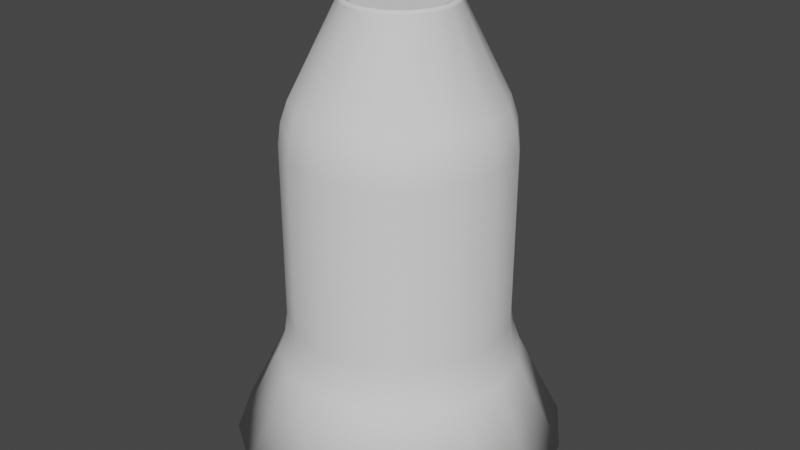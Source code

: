# Source: Pedestal.blend  (saved by Blender 3.5.10; exported with 4.5.12 LTS)
import bpy
from mathutils import Matrix  # noqa: F401  (used for matrix-valued properties, if any)

bpy.ops.wm.read_factory_settings(use_empty=True)
scene = bpy.context.scene
scene.name = 'Scene'

# ---- collections
col_collection = bpy.data.collections.new('Collection'); scene.collection.children.link(col_collection)

# ---- world
world_world = bpy.data.worlds.new('World'); scene.world = world_world
world_world.use_nodes = True; world_world.node_tree.nodes.clear()
_N = world_world.node_tree.nodes; _L = world_world.node_tree.links
n0 = _N.new('ShaderNodeOutputWorld'); n0.name = 'World Output'; n0.location = (300, 300)
n1 = _N.new('ShaderNodeBackground'); n1.name = 'Background'; n1.location = (10, 300)
n1.inputs[0].default_value = (0.05088, 0.05088, 0.05088, 1.0)
_L.new(n1.outputs[0], n0.inputs[0])
n0.is_active_output = True
world_world.color = (0.05088, 0.05088, 0.05088)
world_world.use_sun_shadow = False
world_world.sun_shadow_jitter_overblur = 0.0

# ---- meshes
me_cylinder = bpy.data.meshes.new('Cylinder')
me_cylinder.from_pydata([(0.1676, 0.4045, 2.0), (-4.089e-08, 0.4379, 2.0), (0.3096, 0.3096, 2.0), (0.4045, 0.1676, 2.0), (0.4379, -6.06e-09, 2.0), (0.4045, -0.1676, 2.0), (0.3096, -0.3096, 2.0), (0.1676, -0.4045, 2.0), (-4.089e-08, -0.4379, 2.0), (-0.1676, -0.4045, 2.0), (-0.3096, -0.3096, 2.0), (-0.4045, -0.1676, 2.0), (-0.4379, -6.06e-09, 2.0), (-0.4045, 0.1676, 2.0), (-0.3096, 0.3096, 2.0), (-0.1676, 0.4045, 2.0), (2.082e-08, 1.5, -2.0), (0.574, 1.386, -2.0), (1.061, 1.061, -2.0), (1.386, 0.574, -2.0), (1.5, 5.588e-09, -2.0), (1.386, -0.574, -2.0), (1.061, -1.061, -2.0), (0.574, -1.386, -2.0), (2.082e-08, -1.5, -2.0), (-0.574, -1.386, -2.0), (-1.061, -1.061, -2.0), (-1.386, -0.574, -2.0), (-1.5, 5.588e-09, -2.0), (-1.386, 0.574, -2.0), (-1.061, 1.061, -2.0), (-0.574, 1.386, -2.0), (0.1913, 0.4619, 2.0), (-4.089e-08, 0.5, 2.0), (0.3536, 0.3536, 2.0), (0.4619, 0.1913, 2.0), (0.5, -5.588e-09, 2.0), (0.4619, -0.1913, 2.0), (0.3536, -0.3536, 2.0), (0.1913, -0.4619, 2.0), (-4.089e-08, -0.5, 2.0), (-0.1913, -0.4619, 2.0), (-0.3536, -0.3536, 2.0), (-0.4619, -0.1913, 2.0), (-0.5, -5.588e-09, 2.0), (-0.4619, 0.1913, 2.0), (-0.3536, 0.3536, 2.0), (-0.1913, 0.4619, 2.0), (0.1816, 0.4384, 2.029), (0.1913, 0.4619, 2.004), (-4.089e-08, 0.5, 2.004), (-4.089e-08, 0.4745, 2.029), (0.3355, 0.3355, 2.029), (0.3536, 0.3536, 2.004), (0.4384, 0.1816, 2.029), (0.4619, 0.1913, 2.004), (0.4745, -5.782e-09, 2.029), (0.5, -5.588e-09, 2.004), (0.4384, -0.1816, 2.029), (0.4619, -0.1913, 2.004), (0.3355, -0.3355, 2.029), (0.3536, -0.3536, 2.004), (0.1816, -0.4384, 2.029), (0.1913, -0.4619, 2.004), (-4.089e-08, -0.4745, 2.029), (-4.089e-08, -0.5, 2.004), (-0.1816, -0.4384, 2.029), (-0.1913, -0.4619, 2.004), (-0.3355, -0.3355, 2.029), (-0.3536, -0.3536, 2.004), (-0.4384, -0.1816, 2.029), (-0.4619, -0.1913, 2.004), (-0.4745, -5.782e-09, 2.029), (-0.5, -5.588e-09, 2.004), (-0.4384, 0.1816, 2.029), (-0.4619, 0.1913, 2.004), (-0.3355, 0.3355, 2.029), (-0.3536, 0.3536, 2.004), (-0.1816, 0.4384, 2.029), (-0.1913, 0.4619, 2.004), (0.1676, 0.4045, 2.004), (0.1773, 0.4281, 2.029), (-4.089e-08, 0.4633, 2.029), (-4.089e-08, 0.4379, 2.004), (0.3096, 0.3096, 2.004), (0.3276, 0.3276, 2.029), (0.4045, 0.1676, 2.004), (0.4281, 0.1773, 2.029), (0.4379, -6.06e-09, 2.004), (0.4633, -5.866e-09, 2.029), (0.4045, -0.1676, 2.004), (0.4281, -0.1773, 2.029), (0.3096, -0.3096, 2.004), (0.3276, -0.3276, 2.029), (0.1676, -0.4045, 2.004), (0.1773, -0.4281, 2.029), (-4.089e-08, -0.4379, 2.004), (-4.089e-08, -0.4633, 2.029), (-0.1676, -0.4045, 2.004), (-0.1773, -0.4281, 2.029), (-0.3096, -0.3096, 2.004), (-0.3276, -0.3276, 2.029), (-0.4045, -0.1676, 2.004), (-0.4281, -0.1773, 2.029), (-0.4379, -6.06e-09, 2.004), (-0.4633, -5.866e-09, 2.029), (-0.4045, 0.1676, 2.004), (-0.4281, 0.1773, 2.029), (-0.3096, 0.3096, 2.004), (-0.3276, 0.3276, 2.029), (-0.1676, 0.4045, 2.004), (-0.1773, 0.4281, 2.029), (0.1504, 0.3631, 2.002), (-3.559e-08, 0.393, 2.002), (0.2779, 0.2779, 2.002), (0.3631, 0.1504, 2.002), (0.393, -2.142e-09, 2.002), (0.3631, -0.1504, 2.002), (0.2779, -0.2779, 2.002), (0.1504, -0.3631, 2.002), (-3.559e-08, -0.393, 2.002), (-0.1504, -0.3631, 2.002), (-0.2779, -0.2779, 2.002), (-0.3631, -0.1504, 2.002), (-0.393, -2.142e-09, 2.002), (-0.3631, 0.1504, 2.002), (-0.2779, 0.2779, 2.002), (-0.1504, 0.3631, 2.002), (0.0, 1.0, 0.8), (-7.343e-09, 0.9102, 1.18), (-2.212e-09, 0.9737, 0.994), (0.3483, 0.8409, 1.18), (0.3827, 0.9239, 0.8), (0.3726, 0.8996, 0.994), (0.6436, 0.6436, 1.18), (0.7071, 0.7071, 0.8), (0.6885, 0.6885, 0.994), (0.8409, 0.3483, 1.18), (0.9239, 0.3827, 0.8), (0.8996, 0.3726, 0.994), (0.9102, -1.003e-09, 1.18), (1.0, 0.0, 0.8), (0.9737, -2.328e-10, 0.994), (0.8409, -0.3483, 1.18), (0.9239, -0.3827, 0.8), (0.8996, -0.3726, 0.994), (0.6436, -0.6436, 1.18), (0.7071, -0.7071, 0.8), (0.6885, -0.6885, 0.994), (0.3483, -0.8409, 1.18), (0.3827, -0.9239, 0.8), (0.3726, -0.8996, 0.994), (-7.343e-09, -0.9102, 1.18), (0.0, -1.0, 0.8), (-2.212e-09, -0.9737, 0.994), (-0.3483, -0.8409, 1.18), (-0.3827, -0.9239, 0.8), (-0.3726, -0.8996, 0.994), (-0.6436, -0.6436, 1.18), (-0.7071, -0.7071, 0.8), (-0.6885, -0.6885, 0.994), (-0.8409, -0.3483, 1.18), (-0.9239, -0.3827, 0.8), (-0.8996, -0.3726, 0.994), (-0.9102, -1.003e-09, 1.18), (-1.0, 0.0, 0.8), (-0.9737, -2.328e-10, 0.994), (-0.8409, 0.3483, 1.18), (-0.9239, 0.3827, 0.8), (-0.8996, 0.3726, 0.994), (-0.6436, 0.6436, 1.18), (-0.7071, 0.7071, 0.8), (-0.6885, 0.6885, 0.994), (-0.3483, 0.8409, 1.18), (-0.3827, 0.9239, 0.8), (-0.3726, 0.8996, 0.994), (3.739e-09, 1.09, -1.18), (0.0, 1.0, -0.8), (1.164e-09, 1.026, -0.994), (0.3827, 0.9239, -0.8), (0.417, 1.007, -1.18), (0.3927, 0.9482, -0.994), (0.7071, 0.7071, -0.8), (0.7706, 0.7706, -1.18), (0.7257, 0.7257, -0.994), (0.9239, 0.3827, -0.8), (1.007, 0.417, -1.18), (0.9482, 0.3927, -0.994), (1.0, 0.0, -0.8), (1.09, 1.003e-09, -1.18), (1.026, 2.328e-10, -0.994), (0.9239, -0.3827, -0.8), (1.007, -0.417, -1.18), (0.9482, -0.3927, -0.994), (0.7071, -0.7071, -0.8), (0.7706, -0.7706, -1.18), (0.7257, -0.7257, -0.994), (0.3827, -0.9239, -0.8), (0.417, -1.007, -1.18), (0.3927, -0.9482, -0.994), (0.0, -1.0, -0.8), (3.739e-09, -1.09, -1.18), (1.164e-09, -1.026, -0.994), (-0.3827, -0.9239, -0.8), (-0.417, -1.007, -1.18), (-0.3927, -0.9482, -0.994), (-0.7071, -0.7071, -0.8), (-0.7706, -0.7706, -1.18), (-0.7257, -0.7257, -0.994), (-0.9239, -0.3827, -0.8), (-1.007, -0.417, -1.18), (-0.9482, -0.3927, -0.994), (-1.0, 0.0, -0.8), (-1.09, 1.003e-09, -1.18), (-1.026, 2.328e-10, -0.994), (-0.9239, 0.3827, -0.8), (-1.007, 0.417, -1.18), (-0.9482, 0.3927, -0.994), (-0.7071, 0.7071, -0.8), (-0.7706, 0.7706, -1.18), (-0.7257, 0.7257, -0.994), (-0.3827, 0.9239, -0.8), (-0.417, 1.007, -1.18), (-0.3927, 0.9482, -0.994)], [], [(222, 176, 16, 31), (134, 131, 32, 34), (137, 134, 34, 35), (140, 137, 35, 36), (143, 140, 36, 37), (146, 143, 37, 38), (149, 146, 38, 39), (152, 149, 39, 40), (155, 152, 40, 41), (158, 155, 41, 42), (161, 158, 42, 43), (164, 161, 43, 44), (167, 164, 44, 45), (170, 167, 45, 46), (198, 201, 24, 23), (173, 170, 46, 47), (129, 173, 47, 33), (183, 186, 19, 18), (7, 6, 118, 119), (213, 216, 29, 28), (180, 183, 18, 17), (192, 195, 22, 21), (207, 210, 27, 26), (186, 189, 20, 19), (201, 204, 25, 24), (216, 219, 30, 29), (195, 198, 23, 22), (210, 213, 28, 27), (189, 192, 21, 20), (204, 207, 26, 25), (179, 132, 135, 182), (219, 222, 31, 30), (16, 17, 18, 19, 20, 21, 22, 23, 24, 25, 26, 27, 28, 29, 30, 31), (194, 147, 150, 197), (209, 162, 165, 212), (188, 141, 144, 191), (203, 156, 159, 206), (218, 171, 174, 221), (182, 135, 138, 185), (197, 150, 153, 200), (221, 174, 128, 177), (212, 165, 168, 215), (191, 144, 147, 194), (206, 159, 162, 209), (177, 128, 132, 179), (185, 138, 141, 188), (200, 153, 156, 203), (215, 168, 171, 218), (14, 15, 110, 108), (85, 87, 54, 52), (13, 14, 108, 106), (111, 82, 51, 78), (15, 1, 83, 110), (12, 13, 106, 104), (109, 111, 78, 76), (81, 85, 52, 48), (11, 12, 104, 102), (107, 109, 76, 74), (10, 11, 102, 100), (105, 107, 74, 72), (9, 10, 100, 98), (103, 105, 72, 70), (8, 9, 98, 96), (101, 103, 70, 68), (34, 32, 49, 53), (33, 47, 79, 50), (36, 35, 55, 57), (37, 36, 57, 59), (38, 37, 59, 61), (39, 38, 61, 63), (40, 39, 63, 65), (41, 40, 65, 67), (42, 41, 67, 69), (43, 42, 69, 71), (44, 43, 71, 73), (45, 44, 73, 75), (46, 45, 75, 77), (47, 46, 77, 79), (35, 34, 53, 55), (89, 91, 58, 56), (0, 2, 84, 80), (91, 93, 60, 58), (82, 81, 48, 51), (2, 3, 86, 84), (93, 95, 62, 60), (87, 89, 56, 54), (7, 8, 96, 94), (3, 4, 88, 86), (95, 97, 64, 62), (4, 5, 90, 88), (97, 99, 66, 64), (5, 6, 92, 90), (99, 101, 68, 66), (6, 7, 94, 92), (49, 50, 51, 48), (53, 49, 48, 52), (55, 53, 52, 54), (57, 55, 54, 56), (59, 57, 56, 58), (61, 59, 58, 60), (63, 61, 60, 62), (65, 63, 62, 64), (67, 65, 64, 66), (69, 67, 66, 68), (71, 69, 68, 70), (73, 71, 70, 72), (75, 73, 72, 74), (77, 75, 74, 76), (79, 77, 76, 78), (50, 79, 78, 51), (32, 33, 50, 49), (81, 82, 83, 80), (85, 81, 80, 84), (87, 85, 84, 86), (89, 87, 86, 88), (91, 89, 88, 90), (93, 91, 90, 92), (95, 93, 92, 94), (97, 95, 94, 96), (99, 97, 96, 98), (101, 99, 98, 100), (103, 101, 100, 102), (105, 103, 102, 104), (107, 105, 104, 106), (109, 107, 106, 108), (111, 109, 108, 110), (82, 111, 110, 83), (1, 0, 80, 83), (112, 113, 127, 126, 125, 124, 123, 122, 121, 120, 119, 118, 117, 116, 115, 114), (15, 14, 126, 127), (8, 7, 119, 120), (0, 1, 113, 112), (1, 15, 127, 113), (9, 8, 120, 121), (2, 0, 112, 114), (10, 9, 121, 122), (3, 2, 114, 115), (11, 10, 122, 123), (4, 3, 115, 116), (12, 11, 123, 124), (5, 4, 116, 117), (13, 12, 124, 125), (6, 5, 117, 118), (14, 13, 125, 126), (132, 128, 130, 133), (133, 130, 129, 131), (135, 132, 133, 136), (136, 133, 131, 134), (138, 135, 136, 139), (139, 136, 134, 137), (141, 138, 139, 142), (142, 139, 137, 140), (144, 141, 142, 145), (145, 142, 140, 143), (147, 144, 145, 148), (148, 145, 143, 146), (150, 147, 148, 151), (151, 148, 146, 149), (153, 150, 151, 154), (154, 151, 149, 152), (156, 153, 154, 157), (157, 154, 152, 155), (159, 156, 157, 160), (160, 157, 155, 158), (162, 159, 160, 163), (163, 160, 158, 161), (165, 162, 163, 166), (166, 163, 161, 164), (168, 165, 166, 169), (169, 166, 164, 167), (171, 168, 169, 172), (172, 169, 167, 170), (174, 171, 172, 175), (175, 172, 170, 173), (128, 174, 175, 130), (130, 175, 173, 129), (131, 129, 33, 32), (177, 179, 181, 178), (178, 181, 180, 176), (179, 182, 184, 181), (181, 184, 183, 180), (182, 185, 187, 184), (184, 187, 186, 183), (185, 188, 190, 187), (187, 190, 189, 186), (188, 191, 193, 190), (190, 193, 192, 189), (191, 194, 196, 193), (193, 196, 195, 192), (194, 197, 199, 196), (196, 199, 198, 195), (197, 200, 202, 199), (199, 202, 201, 198), (200, 203, 205, 202), (202, 205, 204, 201), (203, 206, 208, 205), (205, 208, 207, 204), (206, 209, 211, 208), (208, 211, 210, 207), (209, 212, 214, 211), (211, 214, 213, 210), (212, 215, 217, 214), (214, 217, 216, 213), (215, 218, 220, 217), (217, 220, 219, 216), (218, 221, 223, 220), (220, 223, 222, 219), (221, 177, 178, 223), (223, 178, 176, 222), (176, 180, 17, 16)])
me_cylinder.polygons.foreach_set('use_smooth', [True] * 210)
_uv = me_cylinder.uv_layers.new(name='UVMap')
_uv.uv.foreach_set('vector', [0.0625, 0.5, 0.0, 0.5, 0.0, 0.5, 0.0625, 0.5, 0.875, 1.0, 0.9375, 1.0, 0.9375, 1.0, 0.875, 1.0, 0.8125, 1.0, 0.875, 1.0, 0.875, 1.0, 0.8125, 1.0, 0.75, 1.0, 0.8125, 1.0, 0.8125, 1.0, 0.75, 1.0, 0.6875, 1.0, 0.75, 1.0, 0.75, 1.0, 0.6875, 1.0, 0.625, 1.0, 0.6875, 1.0, 0.6875, 1.0, 0.625, 1.0, 0.5625, 1.0, 0.625, 1.0, 0.625, 1.0, 0.5625, 1.0, 0.5, 1.0, 0.5625, 1.0, 0.5625, 1.0, 0.5, 1.0, 0.4375, 1.0, 0.5, 1.0, 0.5, 1.0, 0.4375, 1.0, 0.375, 1.0, 0.4375, 1.0, 0.4375, 1.0, 0.375, 1.0, 0.3125, 1.0, 0.375, 1.0, 0.375, 1.0, 0.3125, 1.0, 0.25, 1.0, 0.3125, 1.0, 0.3125, 1.0, 0.25, 1.0, 0.1875, 1.0, 0.25, 1.0, 0.25, 1.0, 0.1875, 1.0, 0.125, 1.0, 0.1875, 1.0, 0.1875, 1.0, 0.125, 1.0, 0.5625, 0.5, 0.5, 0.5, 0.5, 0.5, 0.5625, 0.5, 0.0625, 1.0, 0.125, 1.0, 0.125, 1.0, 0.0625, 1.0, 0.0, 1.0, 0.0625, 1.0, 0.0625, 1.0, 0.0, 1.0, 0.875, 0.5, 0.8125, 0.5, 0.8125, 0.5, 0.875, 0.5, 0.3304, 0.05583, 0.3986, 0.1014, 0.3986, 0.1014, 0.3304, 0.05583, 0.25, 0.5, 0.1875, 0.5, 0.1875, 0.5, 0.25, 0.5, 0.9375, 0.5, 0.875, 0.5, 0.875, 0.5, 0.9375, 0.5, 0.6875, 0.5, 0.625, 0.5, 0.625, 0.5, 0.6875, 0.5, 0.375, 0.5, 0.3125, 0.5, 0.3125, 0.5, 0.375, 0.5, 0.8125, 0.5, 0.75, 0.5, 0.75, 0.5, 0.8125, 0.5, 0.5, 0.5, 0.4375, 0.5, 0.4375, 0.5, 0.5, 0.5, 0.1875, 0.5, 0.125, 0.5, 0.125, 0.5, 0.1875, 0.5, 0.625, 0.5, 0.5625, 0.5, 0.5625, 0.5, 0.625, 0.5, 0.3125, 0.5, 0.25, 0.5, 0.25, 0.5, 0.3125, 0.5, 0.75, 0.5, 0.6875, 0.5, 0.6875, 0.5, 0.75, 0.5, 0.4375, 0.5, 0.375, 0.5, 0.375, 0.5, 0.4375, 0.5, 0.9375, 0.55, 0.9375, 0.95, 0.875, 0.95, 0.875, 0.55, 0.125, 0.5, 0.0625, 0.5, 0.0625, 0.5, 0.125, 0.5, 0.75, 0.49, 0.8418, 0.4717, 0.9197, 0.4197, 0.9717, 0.3418, 0.99, 0.25, 0.9717, 0.1582, 0.9197, 0.08029, 0.8418, 0.02827, 0.75, 0.01, 0.6582, 0.02827, 0.5803, 0.08029, 0.5283, 0.1582, 0.51, 0.25, 0.5283, 0.3418, 0.5803, 0.4197, 0.6582, 0.4717, 0.625, 0.55, 0.625, 0.95, 0.5625, 0.95, 0.5625, 0.55, 0.3125, 0.55, 0.3125, 0.95, 0.25, 0.95, 0.25, 0.55, 0.75, 0.55, 0.75, 0.95, 0.6875, 0.95, 0.6875, 0.55, 0.4375, 0.55, 0.4375, 0.95, 0.375, 0.95, 0.375, 0.55, 0.125, 0.55, 0.125, 0.95, 0.0625, 0.95, 0.0625, 0.55, 0.875, 0.55, 0.875, 0.95, 0.8125, 0.95, 0.8125, 0.55, 0.5625, 0.55, 0.5625, 0.95, 0.5, 0.95, 0.5, 0.55, 0.0625, 0.55, 0.0625, 0.95, 0.0, 0.95, 0.0, 0.55, 0.25, 0.55, 0.25, 0.95, 0.1875, 0.95, 0.1875, 0.55, 0.6875, 0.55, 0.6875, 0.95, 0.625, 0.95, 0.625, 0.55, 0.375, 0.55, 0.375, 0.95, 0.3125, 0.95, 0.3125, 0.55, 1.0, 0.55, 1.0, 0.95, 0.9375, 0.95, 0.9375, 0.55, 0.8125, 0.55, 0.8125, 0.95, 0.75, 0.95, 0.75, 0.55, 0.5, 0.55, 0.5, 0.95, 0.4375, 0.95, 0.4375, 0.55, 0.1875, 0.55, 0.1875, 0.95, 0.125, 0.95, 0.125, 0.55, 0.1014, 0.3986, 0.1696, 0.4442, 0.1696, 0.4442, 0.1014, 0.3986, 0.4073, 0.4073, 0.4555, 0.3351, 0.4604, 0.3372, 0.4111, 0.4111, 0.05583, 0.3304, 0.1014, 0.3986, 0.1014, 0.3986, 0.05583, 0.3304, 0.1649, 0.4555, 0.25, 0.4724, 0.25, 0.4778, 0.1628, 0.4604, 0.1696, 0.4442, 0.25, 0.4602, 0.25, 0.4602, 0.1696, 0.4442, 0.03983, 0.25, 0.05583, 0.3304, 0.05583, 0.3304, 0.03983, 0.25, 0.09274, 0.4073, 0.1649, 0.4555, 0.1628, 0.4604, 0.08895, 0.4111, 0.3351, 0.4555, 0.4073, 0.4073, 0.4111, 0.4111, 0.3372, 0.4604, 0.05583, 0.1696, 0.03983, 0.25, 0.03983, 0.25, 0.05583, 0.1696, 0.04452, 0.3351, 0.09274, 0.4073, 0.08895, 0.4111, 0.03957, 0.3372, 0.1014, 0.1014, 0.05583, 0.1696, 0.05583, 0.1696, 0.1014, 0.1014, 0.0276, 0.25, 0.04452, 0.3351, 0.03957, 0.3372, 0.02224, 0.25, 0.1696, 0.05583, 0.1014, 0.1014, 0.1014, 0.1014, 0.1696, 0.05583, 0.04452, 0.1649, 0.0276, 0.25, 0.02224, 0.25, 0.03957, 0.1628, 0.25, 0.03983, 0.1696, 0.05583, 0.1696, 0.05583, 0.25, 0.03983, 0.09274, 0.09274, 0.04452, 0.1649, 0.03957, 0.1628, 0.08895, 0.08895, 0.875, 1.0, 0.9375, 1.0, 0.9375, 1.0, 0.875, 1.0, 0.0, 1.0, 0.0625, 1.0, 0.0625, 1.0, 0.0, 1.0, 0.75, 1.0, 0.8125, 1.0, 0.8125, 1.0, 0.75, 1.0, 0.6875, 1.0, 0.75, 1.0, 0.75, 1.0, 0.6875, 1.0, 0.625, 1.0, 0.6875, 1.0, 0.6875, 1.0, 0.625, 1.0, 0.5625, 1.0, 0.625, 1.0, 0.625, 1.0, 0.5625, 1.0, 0.5, 1.0, 0.5625, 1.0, 0.5625, 1.0, 0.5, 1.0, 0.4375, 1.0, 0.5, 1.0, 0.5, 1.0, 0.4375, 1.0, 0.375, 1.0, 0.4375, 1.0, 0.4375, 1.0, 0.375, 1.0, 0.3125, 1.0, 0.375, 1.0, 0.375, 1.0, 0.3125, 1.0, 0.25, 1.0, 0.3125, 1.0, 0.3125, 1.0, 0.25, 1.0, 0.1875, 1.0, 0.25, 1.0, 0.25, 1.0, 0.1875, 1.0, 0.125, 1.0, 0.1875, 1.0, 0.1875, 1.0, 0.125, 1.0, 0.0625, 1.0, 0.125, 1.0, 0.125, 1.0, 0.0625, 1.0, 0.8125, 1.0, 0.875, 1.0, 0.875, 1.0, 0.8125, 1.0, 0.4724, 0.25, 0.4555, 0.1649, 0.4604, 0.1628, 0.4778, 0.25, 0.3304, 0.4442, 0.3986, 0.3986, 0.3986, 0.3986, 0.3304, 0.4442, 0.4555, 0.1649, 0.4073, 0.09274, 0.4111, 0.08895, 0.4604, 0.1628, 0.25, 0.4724, 0.3351, 0.4555, 0.3372, 0.4604, 0.25, 0.4778, 0.3986, 0.3986, 0.4442, 0.3304, 0.4442, 0.3304, 0.3986, 0.3986, 0.4073, 0.09274, 0.3351, 0.04452, 0.3372, 0.03957, 0.4111, 0.08895, 0.4555, 0.3351, 0.4724, 0.25, 0.4778, 0.25, 0.4604, 0.3372, 0.3304, 0.05583, 0.25, 0.03983, 0.25, 0.03983, 0.3304, 0.05583, 0.4442, 0.3304, 0.4602, 0.25, 0.4602, 0.25, 0.4442, 0.3304, 0.3351, 0.04452, 0.25, 0.0276, 0.25, 0.02224, 0.3372, 0.03957, 0.4602, 0.25, 0.4442, 0.1696, 0.4442, 0.1696, 0.4602, 0.25, 0.25, 0.0276, 0.1649, 0.04452, 0.1628, 0.03957, 0.25, 0.02224, 0.4442, 0.1696, 0.3986, 0.1014, 0.3986, 0.1014, 0.4442, 0.1696, 0.1649, 0.04452, 0.09274, 0.09274, 0.08895, 0.08895, 0.1628, 0.03957, 0.3986, 0.1014, 0.3304, 0.05583, 0.3304, 0.05583, 0.3986, 0.1014, 0.3418, 0.4717, 0.25, 0.49, 0.25, 0.4778, 0.3372, 0.4604, 0.4197, 0.4197, 0.3418, 0.4717, 0.3372, 0.4604, 0.4111, 0.4111, 0.4717, 0.3418, 0.4197, 0.4197, 0.4111, 0.4111, 0.4604, 0.3372, 0.49, 0.25, 0.4717, 0.3418, 0.4604, 0.3372, 0.4778, 0.25, 0.4717, 0.1582, 0.49, 0.25, 0.4778, 0.25, 0.4604, 0.1628, 0.4197, 0.08029, 0.4717, 0.1582, 0.4604, 0.1628, 0.4111, 0.08895, 0.3418, 0.02827, 0.4197, 0.08029, 0.4111, 0.08895, 0.3372, 0.03957, 0.25, 0.01, 0.3418, 0.02827, 0.3372, 0.03957, 0.25, 0.02224, 0.1582, 0.02827, 0.25, 0.01, 0.25, 0.02224, 0.1628, 0.03957, 0.08029, 0.08029, 0.1582, 0.02827, 0.1628, 0.03957, 0.08895, 0.08895, 0.02827, 0.1582, 0.08029, 0.08029, 0.08895, 0.08895, 0.03957, 0.1628, 0.01, 0.25, 0.02827, 0.1582, 0.03957, 0.1628, 0.02224, 0.25, 0.02827, 0.3418, 0.01, 0.25, 0.02224, 0.25, 0.03957, 0.3372, 0.08029, 0.4197, 0.02827, 0.3418, 0.03957, 0.3372, 0.08895, 0.4111, 0.1582, 0.4717, 0.08029, 0.4197, 0.08895, 0.4111, 0.1628, 0.4604, 0.25, 0.49, 0.1582, 0.4717, 0.1628, 0.4604, 0.25, 0.4778, 0.9375, 1.0, 1.0, 1.0, 1.0, 1.0, 0.9375, 1.0, 0.3351, 0.4555, 0.25, 0.4724, 0.25, 0.4602, 0.3304, 0.4442, 0.4073, 0.4073, 0.3351, 0.4555, 0.3304, 0.4442, 0.3986, 0.3986, 0.4555, 0.3351, 0.4073, 0.4073, 0.3986, 0.3986, 0.4442, 0.3304, 0.4724, 0.25, 0.4555, 0.3351, 0.4442, 0.3304, 0.4602, 0.25, 0.4555, 0.1649, 0.4724, 0.25, 0.4602, 0.25, 0.4442, 0.1696, 0.4073, 0.09274, 0.4555, 0.1649, 0.4442, 0.1696, 0.3986, 0.1014, 0.3351, 0.04452, 0.4073, 0.09274, 0.3986, 0.1014, 0.3304, 0.05583, 0.25, 0.0276, 0.3351, 0.04452, 0.3304, 0.05583, 0.25, 0.03983, 0.1649, 0.04452, 0.25, 0.0276, 0.25, 0.03983, 0.1696, 0.05583, 0.09274, 0.09274, 0.1649, 0.04452, 0.1696, 0.05583, 0.1014, 0.1014, 0.04452, 0.1649, 0.09274, 0.09274, 0.1014, 0.1014, 0.05583, 0.1696, 0.0276, 0.25, 0.04452, 0.1649, 0.05583, 0.1696, 0.03983, 0.25, 0.04452, 0.3351, 0.0276, 0.25, 0.03983, 0.25, 0.05583, 0.3304, 0.09274, 0.4073, 0.04452, 0.3351, 0.05583, 0.3304, 0.1014, 0.3986, 0.1649, 0.4555, 0.09274, 0.4073, 0.1014, 0.3986, 0.1696, 0.4442, 0.25, 0.4724, 0.1649, 0.4555, 0.1696, 0.4442, 0.25, 0.4602, 0.25, 0.4602, 0.3304, 0.4442, 0.3304, 0.4442, 0.25, 0.4602, 0.3304, 0.4442, 0.25, 0.4602, 0.1696, 0.4442, 0.1014, 0.3986, 0.05583, 0.3304, 0.03983, 0.25, 0.05583, 0.1696, 0.1014, 0.1014, 0.1696, 0.05583, 0.25, 0.03983, 0.3304, 0.05583, 0.3986, 0.1014, 0.4442, 0.1696, 0.4602, 0.25, 0.4442, 0.3304, 0.3986, 0.3986, 0.1696, 0.4442, 0.1014, 0.3986, 0.1014, 0.3986, 0.1696, 0.4442, 0.25, 0.03983, 0.3304, 0.05583, 0.3304, 0.05583, 0.25, 0.03983, 0.3304, 0.4442, 0.25, 0.4602, 0.25, 0.4602, 0.3304, 0.4442, 0.25, 0.4602, 0.1696, 0.4442, 0.1696, 0.4442, 0.25, 0.4602, 0.1696, 0.05583, 0.25, 0.03983, 0.25, 0.03983, 0.1696, 0.05583, 0.3986, 0.3986, 0.3304, 0.4442, 0.3304, 0.4442, 0.3986, 0.3986, 0.1014, 0.1014, 0.1696, 0.05583, 0.1696, 0.05583, 0.1014, 0.1014, 0.4442, 0.3304, 0.3986, 0.3986, 0.3986, 0.3986, 0.4442, 0.3304, 0.05583, 0.1696, 0.1014, 0.1014, 0.1014, 0.1014, 0.05583, 0.1696, 0.4602, 0.25, 0.4442, 0.3304, 0.4442, 0.3304, 0.4602, 0.25, 0.03983, 0.25, 0.05583, 0.1696, 0.05583, 0.1696, 0.03983, 0.25, 0.4442, 0.1696, 0.4602, 0.25, 0.4602, 0.25, 0.4442, 0.1696, 0.05583, 0.3304, 0.03983, 0.25, 0.03983, 0.25, 0.05583, 0.3304, 0.3986, 0.1014, 0.4442, 0.1696, 0.4442, 0.1696, 0.3986, 0.1014, 0.1014, 0.3986, 0.05583, 0.3304, 0.05583, 0.3304, 0.1014, 0.3986, 0.9375, 0.95, 1.0, 0.95, 0.9992, 1.0, 0.9375, 1.0, 0.9375, 1.0, 0.9992, 1.0, 1.0, 1.0, 0.9375, 1.0, 0.875, 0.95, 0.9375, 0.95, 0.9375, 1.0, 0.875, 1.0, 0.875, 1.0, 0.9375, 1.0, 0.9375, 1.0, 0.875, 1.0, 0.8125, 0.95, 0.875, 0.95, 0.875, 1.0, 0.8125, 1.0, 0.8125, 1.0, 0.875, 1.0, 0.875, 1.0, 0.8125, 1.0, 0.75, 0.95, 0.8125, 0.95, 0.8125, 1.0, 0.75, 1.0, 0.75, 1.0, 0.8125, 1.0, 0.8125, 1.0, 0.75, 1.0, 0.6875, 0.95, 0.75, 0.95, 0.75, 1.0, 0.6875, 1.0, 0.6875, 1.0, 0.75, 1.0, 0.75, 1.0, 0.6875, 1.0, 0.625, 0.95, 0.6875, 0.95, 0.6875, 1.0, 0.625, 1.0, 0.625, 1.0, 0.6875, 1.0, 0.6875, 1.0, 0.625, 1.0, 0.5625, 0.95, 0.625, 0.95, 0.625, 1.0, 0.5625, 1.0, 0.5625, 1.0, 0.625, 1.0, 0.625, 1.0, 0.5625, 1.0, 0.5, 0.95, 0.5625, 0.95, 0.5625, 1.0, 0.5, 1.0, 0.5, 1.0, 0.5625, 1.0, 0.5625, 1.0, 0.5, 1.0, 0.4375, 0.95, 0.5, 0.95, 0.5, 1.0, 0.4375, 1.0, 0.4375, 1.0, 0.5, 1.0, 0.5, 1.0, 0.4375, 1.0, 0.375, 0.95, 0.4375, 0.95, 0.4375, 1.0, 0.375, 1.0, 0.375, 1.0, 0.4375, 1.0, 0.4375, 1.0, 0.375, 1.0, 0.3125, 0.95, 0.375, 0.95, 0.375, 1.0, 0.3125, 1.0, 0.3125, 1.0, 0.375, 1.0, 0.375, 1.0, 0.3125, 1.0, 0.25, 0.95, 0.3125, 0.95, 0.3125, 1.0, 0.25, 1.0, 0.25, 1.0, 0.3125, 1.0, 0.3125, 1.0, 0.25, 1.0, 0.1875, 0.95, 0.25, 0.95, 0.25, 1.0, 0.1875, 1.0, 0.1875, 1.0, 0.25, 1.0, 0.25, 1.0, 0.1875, 1.0, 0.125, 0.95, 0.1875, 0.95, 0.1875, 1.0, 0.125, 1.0, 0.125, 1.0, 0.1875, 1.0, 0.1875, 1.0, 0.125, 1.0, 0.0625, 0.95, 0.125, 0.95, 0.125, 1.0, 0.0625, 1.0, 0.0625, 1.0, 0.125, 1.0, 0.125, 1.0, 0.0625, 1.0, 0.0, 0.95, 0.0625, 0.95, 0.0625, 1.0, 0.0008218, 1.0, 0.0008218, 1.0, 0.0625, 1.0, 0.0625, 1.0, 0.0, 1.0, 0.9375, 1.0, 1.0, 1.0, 1.0, 1.0, 0.9375, 1.0, 1.0, 0.55, 0.9375, 0.55, 0.9375, 0.5, 1.0, 0.5, 1.0, 0.5, 0.9375, 0.5, 0.9375, 0.5, 1.0, 0.5, 0.9375, 0.55, 0.875, 0.55, 0.875, 0.5, 0.9375, 0.5, 0.9375, 0.5, 0.875, 0.5, 0.875, 0.5, 0.9375, 0.5, 0.875, 0.55, 0.8125, 0.55, 0.8125, 0.5, 0.875, 0.5, 0.875, 0.5, 0.8125, 0.5, 0.8125, 0.5, 0.875, 0.5, 0.8125, 0.55, 0.75, 0.55, 0.75, 0.5, 0.8125, 0.5, 0.8125, 0.5, 0.75, 0.5, 0.75, 0.5, 0.8125, 0.5, 0.75, 0.55, 0.6875, 0.55, 0.6875, 0.5, 0.75, 0.5, 0.75, 0.5, 0.6875, 0.5, 0.6875, 0.5, 0.75, 0.5, 0.6875, 0.55, 0.625, 0.55, 0.625, 0.5, 0.6875, 0.5, 0.6875, 0.5, 0.625, 0.5, 0.625, 0.5, 0.6875, 0.5, 0.625, 0.55, 0.5625, 0.55, 0.5625, 0.5, 0.625, 0.5, 0.625, 0.5, 0.5625, 0.5, 0.5625, 0.5, 0.625, 0.5, 0.5625, 0.55, 0.5, 0.55, 0.5, 0.5, 0.5625, 0.5, 0.5625, 0.5, 0.5, 0.5, 0.5, 0.5, 0.5625, 0.5, 0.5, 0.55, 0.4375, 0.55, 0.4375, 0.5, 0.5, 0.5, 0.5, 0.5, 0.4375, 0.5, 0.4375, 0.5, 0.5, 0.5, 0.4375, 0.55, 0.375, 0.55, 0.375, 0.5, 0.4375, 0.5, 0.4375, 0.5, 0.375, 0.5, 0.375, 0.5, 0.4375, 0.5, 0.375, 0.55, 0.3125, 0.55, 0.3125, 0.5, 0.375, 0.5, 0.375, 0.5, 0.3125, 0.5, 0.3125, 0.5, 0.375, 0.5, 0.3125, 0.55, 0.25, 0.55, 0.25, 0.5, 0.3125, 0.5, 0.3125, 0.5, 0.25, 0.5, 0.25, 0.5, 0.3125, 0.5, 0.25, 0.55, 0.1875, 0.55, 0.1875, 0.5, 0.25, 0.5, 0.25, 0.5, 0.1875, 0.5, 0.1875, 0.5, 0.25, 0.5, 0.1875, 0.55, 0.125, 0.55, 0.125, 0.5, 0.1875, 0.5, 0.1875, 0.5, 0.125, 0.5, 0.125, 0.5, 0.1875, 0.5, 0.125, 0.55, 0.0625, 0.55, 0.0625, 0.5, 0.125, 0.5, 0.125, 0.5, 0.0625, 0.5, 0.0625, 0.5, 0.125, 0.5, 0.0625, 0.55, 0.0, 0.55, 0.0, 0.5, 0.0625, 0.5, 0.0625, 0.5, 0.0, 0.5, 0.0, 0.5, 0.0625, 0.5, 1.0, 0.5, 0.9375, 0.5, 0.9375, 0.5, 1.0, 0.5])
me_cylinder.update()

# ---- objects
ob_cylinder = bpy.data.objects.new('Cylinder', me_cylinder)

# ---- transforms, parenting, visibility, modifiers, constraints
ob_cylinder.location = (0.0, 0.0, 2.0)

# ---- collection membership
col_collection.objects.link(ob_cylinder)

# ---- scene / render settings (as saved in the file)
scene.frame_start = 1; scene.frame_end = 250; scene.frame_set(1)
scene.render.engine = 'BLENDER_EEVEE_NEXT'
scene.cycles.sampling_pattern = 'TABULATED_SOBOL'
scene.view_settings.view_transform = 'Filmic'
bpy.context.view_layer.update()

# ---- added for rendering (the .blend has no active camera and no usable light): camera, sun
cam_auto = bpy.data.cameras.new('AutoCamera')
cam_auto.lens = 50.0
cam_auto.sensor_width = 36.0
cam_auto.clip_end = 1000.0
ob_auto_camera = bpy.data.objects.new('AutoCamera', cam_auto)
scene.collection.objects.link(ob_auto_camera)
ob_auto_camera.location = (5.41358, -6.49629, 6.34552)
ob_auto_camera.rotation_euler = (1.09748, -7.21219e-08, 0.694738)
scene.camera = ob_auto_camera
light_auto_sun = bpy.data.lights.new('AutoSun', 'SUN')
light_auto_sun.energy = 3.0
light_auto_sun.angle = 0.0523599
ob_auto_sun = bpy.data.objects.new('AutoSun', light_auto_sun)
scene.collection.objects.link(ob_auto_sun)
ob_auto_sun.rotation_euler = (0.872665, 0.174533, 0.523599)
bpy.context.view_layer.update()
